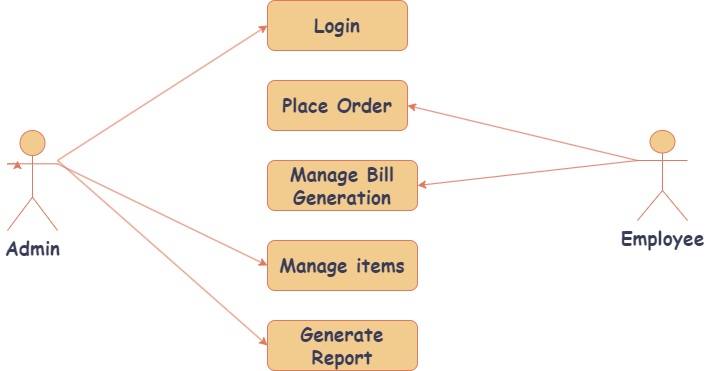

The diagram above was exported from draw.io. Its source (the exported page's mxGraphModel, read from the mxfile embedded in the PNG):
<mxGraphModel dx="1434" dy="772" grid="1" gridSize="10" guides="1" tooltips="1" connect="1" arrows="1" fold="1" page="1" pageScale="1" pageWidth="850" pageHeight="1100" math="0" shadow="0">
  <root>
    <mxCell id="0" />
    <mxCell id="1" parent="0" />
    <mxCell id="FYkJcrntD5xcN3nK5ypR-1" style="edgeStyle=orthogonalEdgeStyle;rounded=0;orthogonalLoop=1;jettySize=auto;html=1;exitX=0;exitY=0.3333333333333333;exitDx=0;exitDy=0;exitPerimeter=0;strokeColor=#E07A5F;fontColor=default;fillColor=#F2CC8F;labelBackgroundColor=none;" edge="1" parent="1" source="H4BgEO2vWFcPw-94Tcpu-1">
      <mxGeometry relative="1" as="geometry">
        <mxPoint x="70" y="320" as="targetPoint" />
      </mxGeometry>
    </mxCell>
    <mxCell id="H4BgEO2vWFcPw-94Tcpu-1" value="&lt;span style=&quot;font-size: 19px;&quot;&gt;Admin&lt;/span&gt;" style="shape=umlActor;verticalLabelPosition=bottom;verticalAlign=top;html=1;outlineConnect=0;fontSize=19;fontStyle=1;fontFamily=Comic Sans MS;labelBackgroundColor=none;fillColor=#F2CC8F;strokeColor=#E07A5F;fontColor=#393C56;" parent="1" vertex="1">
      <mxGeometry x="60" y="290" width="50" height="100" as="geometry" />
    </mxCell>
    <mxCell id="H4BgEO2vWFcPw-94Tcpu-2" value="&lt;b style=&quot;font-size: 19px;&quot;&gt;Employee&lt;/b&gt;" style="shape=umlActor;verticalLabelPosition=bottom;verticalAlign=top;html=1;outlineConnect=0;fontFamily=Comic Sans MS;fontSize=19;labelBackgroundColor=none;fillColor=#F2CC8F;strokeColor=#E07A5F;fontColor=#393C56;" parent="1" vertex="1">
      <mxGeometry x="690" y="290" width="50" height="90" as="geometry" />
    </mxCell>
    <mxCell id="H4BgEO2vWFcPw-94Tcpu-6" value="&lt;b style=&quot;font-size: 19px;&quot;&gt;Login&lt;/b&gt;" style="rounded=1;whiteSpace=wrap;html=1;fontFamily=Comic Sans MS;fontSize=19;labelBackgroundColor=none;fillColor=#F2CC8F;strokeColor=#E07A5F;fontColor=#393C56;" parent="1" vertex="1">
      <mxGeometry x="320" y="160" width="140" height="50" as="geometry" />
    </mxCell>
    <mxCell id="H4BgEO2vWFcPw-94Tcpu-7" value="&lt;b style=&quot;font-size: 19px;&quot;&gt;Place Order&lt;/b&gt;" style="rounded=1;whiteSpace=wrap;html=1;fontFamily=Comic Sans MS;fontSize=19;labelBackgroundColor=none;fillColor=#F2CC8F;strokeColor=#E07A5F;fontColor=#393C56;" parent="1" vertex="1">
      <mxGeometry x="320" y="240" width="140" height="50" as="geometry" />
    </mxCell>
    <mxCell id="H4BgEO2vWFcPw-94Tcpu-8" value="&lt;b style=&quot;font-size: 19px;&quot;&gt;Manage Bill Generation&lt;/b&gt;" style="rounded=1;whiteSpace=wrap;html=1;fontFamily=Comic Sans MS;fontSize=19;labelBackgroundColor=none;fillColor=#F2CC8F;strokeColor=#E07A5F;fontColor=#393C56;" parent="1" vertex="1">
      <mxGeometry x="320" y="320" width="150" height="50" as="geometry" />
    </mxCell>
    <mxCell id="H4BgEO2vWFcPw-94Tcpu-9" value="&lt;b style=&quot;font-size: 19px;&quot;&gt;Manage items&lt;/b&gt;" style="rounded=1;whiteSpace=wrap;html=1;fontFamily=Comic Sans MS;fontSize=19;labelBackgroundColor=none;fillColor=#F2CC8F;strokeColor=#E07A5F;fontColor=#393C56;" parent="1" vertex="1">
      <mxGeometry x="320" y="400" width="150" height="50" as="geometry" />
    </mxCell>
    <mxCell id="H4BgEO2vWFcPw-94Tcpu-10" value="&lt;b style=&quot;font-size: 19px;&quot;&gt;Generate Report&lt;/b&gt;" style="rounded=1;whiteSpace=wrap;html=1;fontFamily=Comic Sans MS;fontSize=19;labelBackgroundColor=none;fillColor=#F2CC8F;strokeColor=#E07A5F;fontColor=#393C56;" parent="1" vertex="1">
      <mxGeometry x="320" y="480" width="150" height="50" as="geometry" />
    </mxCell>
    <mxCell id="H4BgEO2vWFcPw-94Tcpu-14" value="" style="endArrow=classic;html=1;rounded=0;entryX=0;entryY=0.5;entryDx=0;entryDy=0;fontFamily=Comic Sans MS;fontSize=19;labelBackgroundColor=none;strokeColor=#E07A5F;fontColor=default;" parent="1" target="H4BgEO2vWFcPw-94Tcpu-6" edge="1">
      <mxGeometry width="50" height="50" relative="1" as="geometry">
        <mxPoint x="110" y="320" as="sourcePoint" />
        <mxPoint x="160" y="270" as="targetPoint" />
      </mxGeometry>
    </mxCell>
    <mxCell id="H4BgEO2vWFcPw-94Tcpu-16" value="" style="endArrow=classic;html=1;rounded=0;exitX=1;exitY=0.3333333333333333;exitDx=0;exitDy=0;exitPerimeter=0;entryX=0;entryY=0.5;entryDx=0;entryDy=0;fontFamily=Comic Sans MS;fontSize=19;labelBackgroundColor=none;strokeColor=#E07A5F;fontColor=default;" parent="1" source="H4BgEO2vWFcPw-94Tcpu-1" target="H4BgEO2vWFcPw-94Tcpu-9" edge="1">
      <mxGeometry width="50" height="50" relative="1" as="geometry">
        <mxPoint x="170" y="400" as="sourcePoint" />
        <mxPoint x="220" y="350" as="targetPoint" />
      </mxGeometry>
    </mxCell>
    <mxCell id="H4BgEO2vWFcPw-94Tcpu-17" value="" style="endArrow=classic;html=1;rounded=0;entryX=0;entryY=0.5;entryDx=0;entryDy=0;fontFamily=Comic Sans MS;fontSize=19;labelBackgroundColor=none;strokeColor=#E07A5F;fontColor=default;" parent="1" target="H4BgEO2vWFcPw-94Tcpu-10" edge="1">
      <mxGeometry width="50" height="50" relative="1" as="geometry">
        <mxPoint x="110" y="320" as="sourcePoint" />
        <mxPoint x="230" y="400" as="targetPoint" />
      </mxGeometry>
    </mxCell>
    <mxCell id="H4BgEO2vWFcPw-94Tcpu-19" value="" style="endArrow=classic;html=1;rounded=0;entryX=1;entryY=0.5;entryDx=0;entryDy=0;fontFamily=Comic Sans MS;fontSize=19;labelBackgroundColor=none;strokeColor=#E07A5F;fontColor=default;" parent="1" target="H4BgEO2vWFcPw-94Tcpu-7" edge="1">
      <mxGeometry width="50" height="50" relative="1" as="geometry">
        <mxPoint x="690" y="320" as="sourcePoint" />
        <mxPoint x="700" y="390" as="targetPoint" />
      </mxGeometry>
    </mxCell>
    <mxCell id="H4BgEO2vWFcPw-94Tcpu-20" value="" style="endArrow=classic;html=1;rounded=0;entryX=1;entryY=0.5;entryDx=0;entryDy=0;fontFamily=Comic Sans MS;fontSize=19;labelBackgroundColor=none;strokeColor=#E07A5F;fontColor=default;" parent="1" target="H4BgEO2vWFcPw-94Tcpu-8" edge="1">
      <mxGeometry width="50" height="50" relative="1" as="geometry">
        <mxPoint x="690" y="320" as="sourcePoint" />
        <mxPoint x="570" y="360" as="targetPoint" />
      </mxGeometry>
    </mxCell>
  </root>
</mxGraphModel>